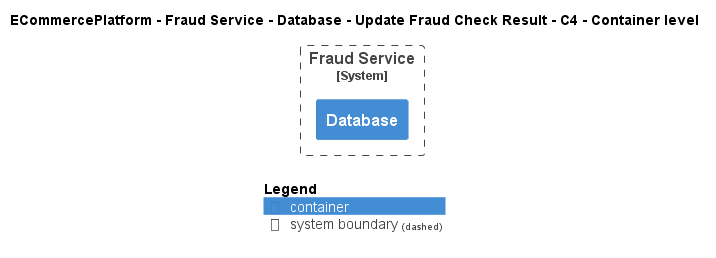

The diagram above was rendered by PlantUML. Its source (embedded in the PNG):
@startuml
!include ..\..\..\..\..\..\..\.c4s\C4_Container.puml

AddElementTag("c4interflow:lifecycle:new", $bgColor=green, $fontColor=#ffffff, $borderColor=green, $shadowing="False")
AddElementTag("c4interflow:lifecycle:changed", $bgColor=orange, $fontColor=#ffffff, $borderColor=orange, $shadowing="False")
AddElementTag("c4interflow:lifecycle:removed", $bgColor=red, $fontColor=#ffffff, $borderColor=red, $shadowing="False")

AddRelTag("c4interflow:lifecycle:new", $textColor=green, $lineColor=green)
AddRelTag("c4interflow:lifecycle:changed", $textColor=orange, $lineColor=orange)
AddRelTag("c4interflow:lifecycle:removed", $textColor=red, $lineColor=red)

SHOW_PERSON_PORTRAIT()
LAYOUT_TOP_DOWN()

skinparam linetype polyline

title ECommercePlatform - Fraud Service - Database - Update Fraud Check Result - C4 - Container level


System_Boundary(ECommercePlatform.SoftwareSystems.FraudService, "Fraud Service") {
    Container(ECommercePlatform.SoftwareSystems.FraudService.Containers.Database, "Database", "", "")
}



SHOW_LEGEND()
@enduml